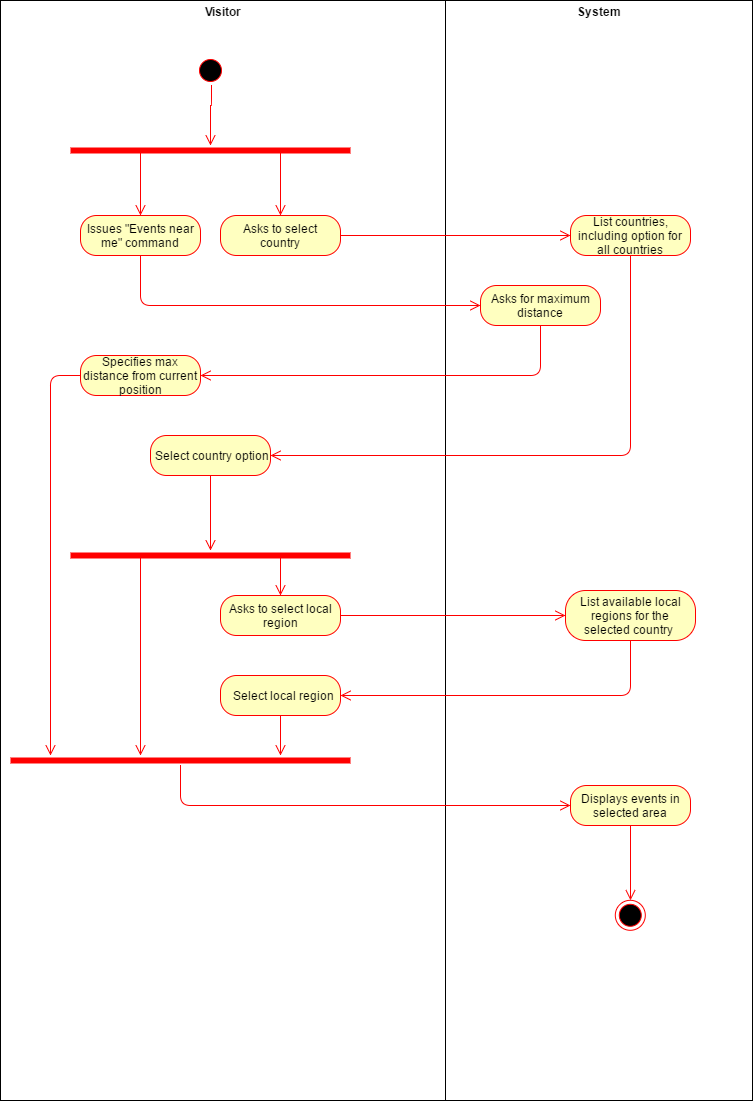

The diagram above was exported from draw.io. Its source (the exported page's mxGraphModel, read from the mxfile embedded in the PNG):
<mxGraphModel dx="2380" dy="1996" grid="1" gridSize="10" guides="1" tooltips="1" connect="1" arrows="1" fold="1" page="1" pageScale="1" pageWidth="826" pageHeight="1169" math="0" shadow="0">
  <root>
    <mxCell id="0" />
    <mxCell id="1" parent="0" />
    <mxCell id="3da4d80a9b9dbacd-51" value="&lt;p style=&quot;margin: 0px ; margin-top: 4px ; text-align: center&quot;&gt;&lt;b&gt;System&lt;/b&gt;&lt;/p&gt;" style="verticalAlign=top;align=left;overflow=fill;fontSize=12;fontFamily=Helvetica;html=1;" vertex="1" parent="1">
      <mxGeometry x="255" y="-105" width="307" height="1100" as="geometry" />
    </mxCell>
    <mxCell id="3da4d80a9b9dbacd-47" value="&lt;p style=&quot;margin: 0px ; margin-top: 4px ; text-align: center&quot;&gt;&lt;b&gt;Visitor&lt;/b&gt;&lt;/p&gt;" style="verticalAlign=top;align=left;overflow=fill;fontSize=12;fontFamily=Helvetica;html=1;" vertex="1" parent="1">
      <mxGeometry x="-190" y="-105" width="445" height="1100" as="geometry" />
    </mxCell>
    <mxCell id="3da4d80a9b9dbacd-1" value="" style="ellipse;html=1;shape=startState;fillColor=#000000;strokeColor=#ff0000;" vertex="1" parent="1">
      <mxGeometry x="5" y="-50" width="30" height="30" as="geometry" />
    </mxCell>
    <mxCell id="3da4d80a9b9dbacd-2" value="" style="edgeStyle=orthogonalEdgeStyle;html=1;verticalAlign=bottom;endArrow=open;endSize=8;strokeColor=#ff0000;" edge="1" parent="1" source="3da4d80a9b9dbacd-1" target="3da4d80a9b9dbacd-23">
      <mxGeometry relative="1" as="geometry">
        <mxPoint x="35" y="30" as="targetPoint" />
        <Array as="points">
          <mxPoint x="21" />
          <mxPoint x="20" />
        </Array>
      </mxGeometry>
    </mxCell>
    <mxCell id="3da4d80a9b9dbacd-3" value="Asks to select country" style="rounded=1;whiteSpace=wrap;html=1;arcSize=40;fillColor=#ffffc0;strokeColor=#ff0000;" vertex="1" parent="1">
      <mxGeometry x="30" y="110" width="120" height="40" as="geometry" />
    </mxCell>
    <mxCell id="3da4d80a9b9dbacd-4" value="" style="edgeStyle=orthogonalEdgeStyle;html=1;verticalAlign=bottom;endArrow=open;endSize=8;strokeColor=#ff0000;" edge="1" parent="1" source="3da4d80a9b9dbacd-3" target="3da4d80a9b9dbacd-5">
      <mxGeometry relative="1" as="geometry">
        <mxPoint x="70" y="230" as="targetPoint" />
        <Array as="points" />
      </mxGeometry>
    </mxCell>
    <mxCell id="3da4d80a9b9dbacd-5" value="List countries, including option for all countries" style="rounded=1;whiteSpace=wrap;html=1;arcSize=40;fillColor=#ffffc0;strokeColor=#ff0000;" vertex="1" parent="1">
      <mxGeometry x="380" y="110" width="120" height="40" as="geometry" />
    </mxCell>
    <mxCell id="3da4d80a9b9dbacd-6" value="" style="edgeStyle=orthogonalEdgeStyle;html=1;verticalAlign=bottom;endArrow=open;endSize=8;strokeColor=#ff0000;" edge="1" parent="1" source="3da4d80a9b9dbacd-5" target="3da4d80a9b9dbacd-33">
      <mxGeometry relative="1" as="geometry">
        <mxPoint x="80" y="230" as="targetPoint" />
        <Array as="points">
          <mxPoint x="440" y="350" />
        </Array>
      </mxGeometry>
    </mxCell>
    <mxCell id="3da4d80a9b9dbacd-18" value="Asks to select local region" style="rounded=1;whiteSpace=wrap;html=1;arcSize=40;fillColor=#ffffc0;strokeColor=#ff0000;" vertex="1" parent="1">
      <mxGeometry x="30" y="490" width="120" height="40" as="geometry" />
    </mxCell>
    <mxCell id="3da4d80a9b9dbacd-19" value="" style="edgeStyle=orthogonalEdgeStyle;html=1;verticalAlign=bottom;endArrow=open;endSize=8;strokeColor=#ff0000;" edge="1" parent="1" source="3da4d80a9b9dbacd-18" target="3da4d80a9b9dbacd-20">
      <mxGeometry relative="1" as="geometry">
        <mxPoint x="60" y="660" as="targetPoint" />
        <Array as="points">
          <mxPoint x="210" y="510" />
          <mxPoint x="210" y="510" />
        </Array>
      </mxGeometry>
    </mxCell>
    <mxCell id="3da4d80a9b9dbacd-20" value="List available local regions for the selected country&amp;nbsp;" style="rounded=1;whiteSpace=wrap;html=1;arcSize=40;fillColor=#ffffc0;strokeColor=#ff0000;" vertex="1" parent="1">
      <mxGeometry x="375" y="485" width="130" height="50" as="geometry" />
    </mxCell>
    <mxCell id="3da4d80a9b9dbacd-23" value="" style="shape=line;html=1;strokeWidth=6;strokeColor=#ff0000;" vertex="1" parent="1">
      <mxGeometry x="-120" y="40" width="280" height="10" as="geometry" />
    </mxCell>
    <mxCell id="3da4d80a9b9dbacd-24" value="" style="edgeStyle=orthogonalEdgeStyle;html=1;verticalAlign=bottom;endArrow=open;endSize=8;strokeColor=#ff0000;exitX=0.25;exitY=0.5;exitPerimeter=0;" edge="1" parent="1" source="3da4d80a9b9dbacd-23" target="3da4d80a9b9dbacd-39">
      <mxGeometry relative="1" as="geometry">
        <mxPoint x="-50" y="110" as="targetPoint" />
        <Array as="points" />
      </mxGeometry>
    </mxCell>
    <mxCell id="3da4d80a9b9dbacd-26" value="" style="edgeStyle=orthogonalEdgeStyle;html=1;verticalAlign=bottom;endArrow=open;endSize=8;strokeColor=#ff0000;exitX=0.75;exitY=0.5;exitPerimeter=0;" edge="1" parent="1" source="3da4d80a9b9dbacd-23" target="3da4d80a9b9dbacd-3">
      <mxGeometry relative="1" as="geometry">
        <mxPoint x="80" y="120" as="targetPoint" />
        <mxPoint x="70.28571428571422" y="54.85714285714289" as="sourcePoint" />
        <Array as="points" />
      </mxGeometry>
    </mxCell>
    <mxCell id="3da4d80a9b9dbacd-30" value="" style="shape=line;html=1;strokeWidth=6;strokeColor=#ff0000;" vertex="1" parent="1">
      <mxGeometry x="-120" y="445" width="280" height="10" as="geometry" />
    </mxCell>
    <mxCell id="3da4d80a9b9dbacd-31" value="" style="edgeStyle=orthogonalEdgeStyle;html=1;verticalAlign=bottom;endArrow=open;endSize=8;strokeColor=#ff0000;exitX=0.25;exitY=0.5;exitPerimeter=0;" edge="1" parent="1" source="3da4d80a9b9dbacd-30">
      <mxGeometry relative="1" as="geometry">
        <mxPoint x="-50" y="650" as="targetPoint" />
        <Array as="points">
          <mxPoint x="-50" y="620" />
          <mxPoint x="-50" y="620" />
        </Array>
      </mxGeometry>
    </mxCell>
    <mxCell id="3da4d80a9b9dbacd-32" value="" style="edgeStyle=orthogonalEdgeStyle;html=1;verticalAlign=bottom;endArrow=open;endSize=8;strokeColor=#ff0000;exitX=0.75;exitY=0.5;exitPerimeter=0;" edge="1" parent="1" source="3da4d80a9b9dbacd-30" target="3da4d80a9b9dbacd-18">
      <mxGeometry relative="1" as="geometry">
        <mxPoint x="89.83333333333348" y="515" as="targetPoint" />
        <mxPoint x="70.28571428571422" y="459.8571428571429" as="sourcePoint" />
        <Array as="points">
          <mxPoint x="90" y="500" />
          <mxPoint x="90" y="500" />
        </Array>
      </mxGeometry>
    </mxCell>
    <mxCell id="3da4d80a9b9dbacd-33" value="Select country option" style="rounded=1;whiteSpace=wrap;html=1;arcSize=40;fillColor=#ffffc0;strokeColor=#ff0000;" vertex="1" parent="1">
      <mxGeometry x="-40" y="330" width="120" height="40" as="geometry" />
    </mxCell>
    <mxCell id="3da4d80a9b9dbacd-34" value="" style="edgeStyle=orthogonalEdgeStyle;html=1;verticalAlign=bottom;endArrow=open;endSize=8;strokeColor=#ff0000;" edge="1" parent="1" source="3da4d80a9b9dbacd-33" target="3da4d80a9b9dbacd-30">
      <mxGeometry relative="1" as="geometry">
        <mxPoint x="10" y="430" as="targetPoint" />
        <Array as="points">
          <mxPoint x="20" y="400" />
          <mxPoint x="20" y="400" />
        </Array>
      </mxGeometry>
    </mxCell>
    <mxCell id="3da4d80a9b9dbacd-35" value="Asks for maximum distance" style="rounded=1;whiteSpace=wrap;html=1;arcSize=40;fillColor=#ffffc0;strokeColor=#ff0000;" vertex="1" parent="1">
      <mxGeometry x="290" y="180" width="120" height="40" as="geometry" />
    </mxCell>
    <mxCell id="3da4d80a9b9dbacd-36" value="" style="edgeStyle=orthogonalEdgeStyle;html=1;verticalAlign=bottom;endArrow=open;endSize=8;strokeColor=#ff0000;" edge="1" parent="1" source="3da4d80a9b9dbacd-35" target="3da4d80a9b9dbacd-37">
      <mxGeometry relative="1" as="geometry">
        <mxPoint x="310" y="350" as="targetPoint" />
        <Array as="points">
          <mxPoint x="350" y="270" />
        </Array>
      </mxGeometry>
    </mxCell>
    <mxCell id="3da4d80a9b9dbacd-37" value="Specifies max distance from current position" style="rounded=1;whiteSpace=wrap;html=1;arcSize=40;fillColor=#ffffc0;strokeColor=#ff0000;" vertex="1" parent="1">
      <mxGeometry x="-110" y="250" width="120" height="40" as="geometry" />
    </mxCell>
    <mxCell id="3da4d80a9b9dbacd-38" value="" style="edgeStyle=orthogonalEdgeStyle;html=1;verticalAlign=bottom;endArrow=open;endSize=8;strokeColor=#ff0000;" edge="1" parent="1" source="3da4d80a9b9dbacd-37">
      <mxGeometry relative="1" as="geometry">
        <mxPoint x="-140" y="650" as="targetPoint" />
        <Array as="points">
          <mxPoint x="-140" y="270" />
        </Array>
      </mxGeometry>
    </mxCell>
    <mxCell id="3da4d80a9b9dbacd-39" value="Issues &quot;Events near me&quot; command" style="rounded=1;whiteSpace=wrap;html=1;arcSize=40;fillColor=#ffffc0;strokeColor=#ff0000;" vertex="1" parent="1">
      <mxGeometry x="-110" y="110" width="120" height="40" as="geometry" />
    </mxCell>
    <mxCell id="3da4d80a9b9dbacd-40" value="" style="edgeStyle=orthogonalEdgeStyle;html=1;verticalAlign=bottom;endArrow=open;endSize=8;strokeColor=#ff0000;" edge="1" parent="1" source="3da4d80a9b9dbacd-39" target="3da4d80a9b9dbacd-35">
      <mxGeometry relative="1" as="geometry">
        <mxPoint x="-50" y="210" as="targetPoint" />
        <Array as="points">
          <mxPoint x="-50" y="200" />
          <mxPoint x="350" y="200" />
        </Array>
      </mxGeometry>
    </mxCell>
    <mxCell id="3da4d80a9b9dbacd-41" value="Select local region" style="rounded=1;whiteSpace=wrap;html=1;arcSize=40;fillColor=#ffffc0;strokeColor=#ff0000;" vertex="1" parent="1">
      <mxGeometry x="30" y="570" width="120" height="40" as="geometry" />
    </mxCell>
    <mxCell id="3da4d80a9b9dbacd-42" value="" style="edgeStyle=orthogonalEdgeStyle;html=1;verticalAlign=bottom;endArrow=open;endSize=8;strokeColor=#ff0000;" edge="1" parent="1" source="3da4d80a9b9dbacd-41">
      <mxGeometry relative="1" as="geometry">
        <mxPoint x="90" y="650" as="targetPoint" />
        <Array as="points">
          <mxPoint x="90" y="630" />
          <mxPoint x="90" y="630" />
        </Array>
      </mxGeometry>
    </mxCell>
    <mxCell id="3da4d80a9b9dbacd-43" value="" style="edgeStyle=orthogonalEdgeStyle;html=1;verticalAlign=bottom;endArrow=open;endSize=8;strokeColor=#ff0000;" edge="1" parent="1" source="3da4d80a9b9dbacd-20" target="3da4d80a9b9dbacd-41">
      <mxGeometry relative="1" as="geometry">
        <mxPoint x="300" y="690" as="targetPoint" />
        <mxPoint x="420" y="760" as="sourcePoint" />
        <Array as="points">
          <mxPoint x="440" y="590" />
        </Array>
      </mxGeometry>
    </mxCell>
    <mxCell id="3da4d80a9b9dbacd-44" value="" style="shape=line;html=1;strokeWidth=6;strokeColor=#ff0000;" vertex="1" parent="1">
      <mxGeometry x="-180" y="650" width="340" height="10" as="geometry" />
    </mxCell>
    <mxCell id="3da4d80a9b9dbacd-45" value="" style="edgeStyle=orthogonalEdgeStyle;html=1;verticalAlign=bottom;endArrow=open;endSize=8;strokeColor=#ff0000;" edge="1" parent="1" source="3da4d80a9b9dbacd-44" target="3da4d80a9b9dbacd-48">
      <mxGeometry relative="1" as="geometry">
        <mxPoint x="-10" y="860" as="targetPoint" />
        <Array as="points">
          <mxPoint x="-10" y="700" />
        </Array>
      </mxGeometry>
    </mxCell>
    <mxCell id="3da4d80a9b9dbacd-48" value="Displays events in selected area" style="rounded=1;whiteSpace=wrap;html=1;arcSize=40;fillColor=#ffffc0;strokeColor=#ff0000;" vertex="1" parent="1">
      <mxGeometry x="380" y="680" width="120" height="40" as="geometry" />
    </mxCell>
    <mxCell id="3da4d80a9b9dbacd-49" value="" style="edgeStyle=orthogonalEdgeStyle;html=1;verticalAlign=bottom;endArrow=open;endSize=8;strokeColor=#ff0000;" edge="1" parent="1" source="3da4d80a9b9dbacd-48" target="3da4d80a9b9dbacd-50">
      <mxGeometry relative="1" as="geometry">
        <mxPoint x="440" y="780" as="targetPoint" />
        <Array as="points" />
      </mxGeometry>
    </mxCell>
    <mxCell id="3da4d80a9b9dbacd-50" value="" style="ellipse;html=1;shape=endState;fillColor=#000000;strokeColor=#ff0000;direction=south;" vertex="1" parent="1">
      <mxGeometry x="425" y="794.800048828125" width="30" height="30" as="geometry" />
    </mxCell>
  </root>
</mxGraphModel>